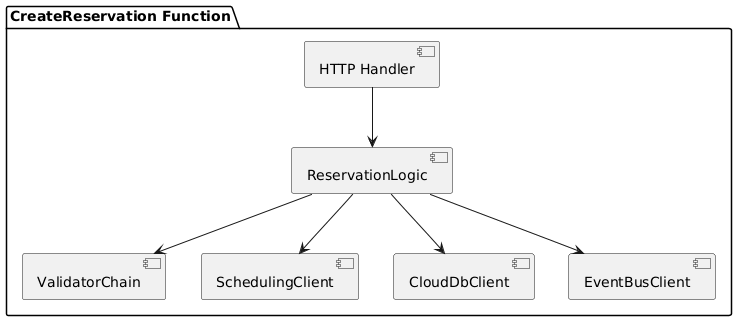

The diagram above was rendered by PlantUML. Its source (embedded in the PNG):
@startuml
package "CreateReservation Function" {
  [HTTP Handler]
  [ReservationLogic]
  [ValidatorChain]
  [SchedulingClient]
  [CloudDbClient]
  [EventBusClient]
}

[HTTP Handler] --> [ReservationLogic]
[ReservationLogic] --> [ValidatorChain]
[ReservationLogic] --> [SchedulingClient]
[ReservationLogic] --> [CloudDbClient]
[ReservationLogic] --> [EventBusClient]
@enduml